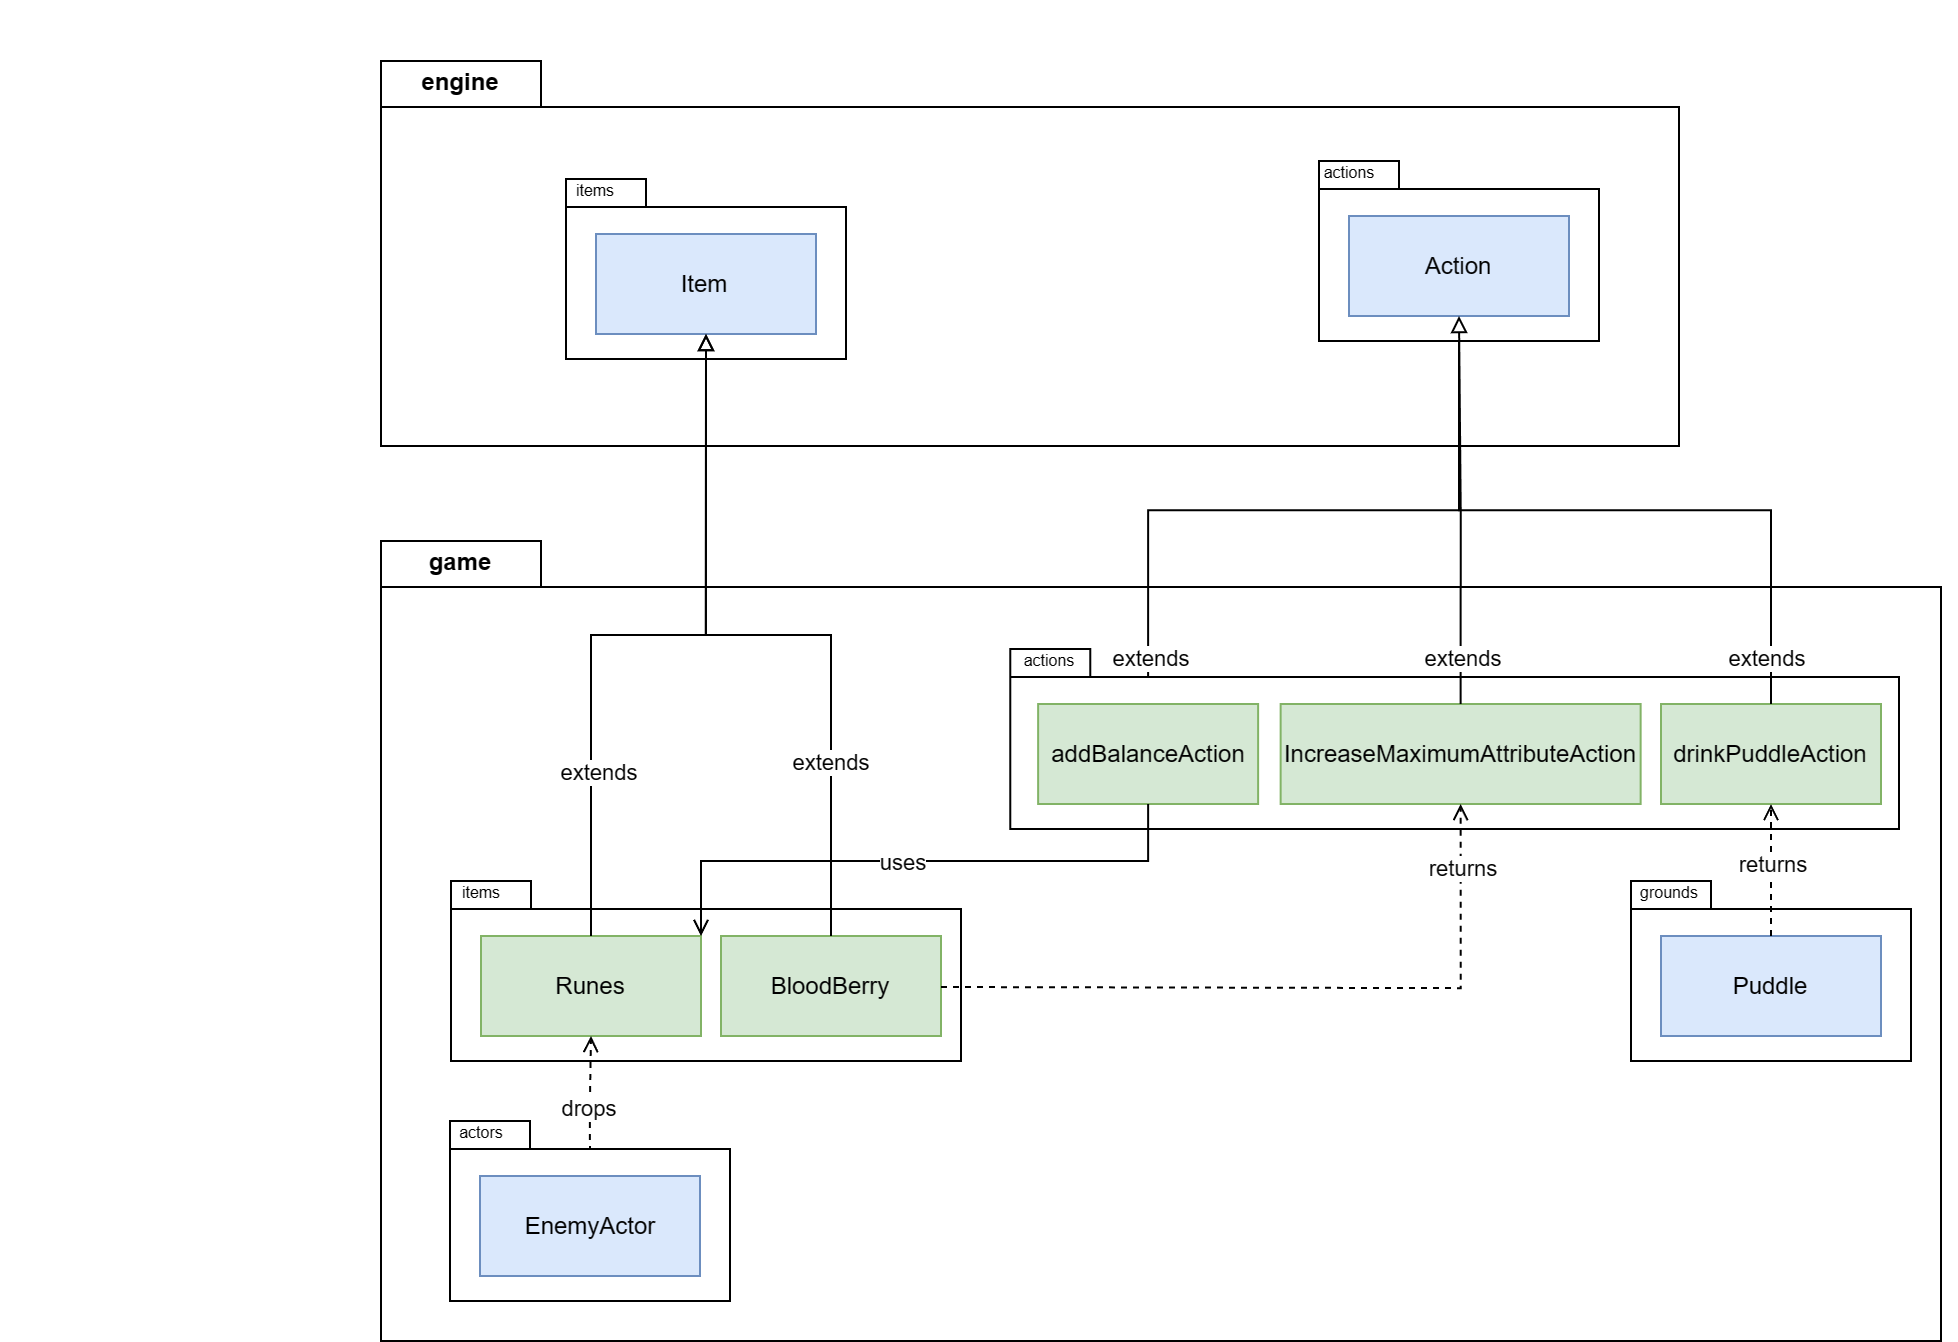

The diagram above was exported from draw.io. Its source (the exported page's mxGraphModel, read from the mxfile embedded in the PNG):
<mxGraphModel dx="3017" dy="823" grid="1" gridSize="10" guides="1" tooltips="1" connect="1" arrows="1" fold="1" page="1" pageScale="1" pageWidth="1654" pageHeight="2336" math="0" shadow="0">
  <root>
    <mxCell id="0" />
    <mxCell id="1" parent="0" />
    <mxCell id="fS5rkrOzrVqnTSO-B5di-2" value="game" style="shape=folder;fontStyle=1;tabWidth=80;tabHeight=23;tabPosition=left;html=1;boundedLbl=1;labelInHeader=1;container=0;collapsible=0;whiteSpace=wrap;" parent="1" vertex="1">
      <mxGeometry x="40" y="440" width="780" height="400" as="geometry" />
    </mxCell>
    <mxCell id="fS5rkrOzrVqnTSO-B5di-5" value="engine" style="shape=folder;fontStyle=1;tabWidth=80;tabHeight=23;tabPosition=left;html=1;boundedLbl=1;labelInHeader=1;container=0;collapsible=0;whiteSpace=wrap;" parent="1" vertex="1">
      <mxGeometry x="40" y="200" width="649" height="192.5" as="geometry" />
    </mxCell>
    <mxCell id="fS5rkrOzrVqnTSO-B5di-18" value="" style="group" parent="1" vertex="1" connectable="0">
      <mxGeometry x="70" y="600" width="260" height="100" as="geometry" />
    </mxCell>
    <mxCell id="Qk0GlnqupFi25nw3-UBE-16" value="" style="shape=folder;fontStyle=1;spacingTop=10;tabWidth=40;tabHeight=14;tabPosition=left;html=1;whiteSpace=wrap;" parent="fS5rkrOzrVqnTSO-B5di-18" vertex="1">
      <mxGeometry x="5" y="10" width="255" height="90" as="geometry" />
    </mxCell>
    <mxCell id="Qk0GlnqupFi25nw3-UBE-17" value="Runes" style="html=1;whiteSpace=wrap;fillColor=#d5e8d4;strokeColor=#82b366;" parent="fS5rkrOzrVqnTSO-B5di-18" vertex="1">
      <mxGeometry x="20" y="37.5" width="110" height="50" as="geometry" />
    </mxCell>
    <mxCell id="Qk0GlnqupFi25nw3-UBE-38" value="&lt;font style=&quot;font-size: 8px;&quot;&gt;items&lt;/font&gt;" style="text;html=1;align=center;verticalAlign=middle;resizable=0;points=[];autosize=1;strokeColor=none;fillColor=none;" parent="fS5rkrOzrVqnTSO-B5di-18" vertex="1">
      <mxGeometry width="40" height="30" as="geometry" />
    </mxCell>
    <mxCell id="fS5rkrOzrVqnTSO-B5di-67" value="BloodBerry" style="html=1;whiteSpace=wrap;fillColor=#d5e8d4;strokeColor=#82b366;" parent="fS5rkrOzrVqnTSO-B5di-18" vertex="1">
      <mxGeometry x="140" y="37.5" width="110" height="50" as="geometry" />
    </mxCell>
    <mxCell id="fS5rkrOzrVqnTSO-B5di-35" style="edgeStyle=orthogonalEdgeStyle;rounded=0;orthogonalLoop=1;jettySize=auto;html=1;endArrow=block;endFill=0;exitX=0.5;exitY=0;exitDx=0;exitDy=0;" parent="1" source="fS5rkrOzrVqnTSO-B5di-32" target="fS5rkrOzrVqnTSO-B5di-28" edge="1">
      <mxGeometry relative="1" as="geometry" />
    </mxCell>
    <mxCell id="fS5rkrOzrVqnTSO-B5di-36" value="extends" style="edgeLabel;html=1;align=center;verticalAlign=middle;resizable=0;points=[];" parent="fS5rkrOzrVqnTSO-B5di-35" connectable="0" vertex="1">
      <mxGeometry x="-0.0385" relative="1" as="geometry">
        <mxPoint x="-71" y="74" as="offset" />
      </mxGeometry>
    </mxCell>
    <mxCell id="fS5rkrOzrVqnTSO-B5di-3" value="" style="html=1;strokeColor=none;resizeWidth=1;resizeHeight=1;fillColor=none;part=1;connectable=0;allowArrows=0;deletable=0;whiteSpace=wrap;" parent="1" vertex="1">
      <mxGeometry x="-150" y="470" width="20" height="20" as="geometry">
        <mxPoint y="30" as="offset" />
      </mxGeometry>
    </mxCell>
    <mxCell id="fS5rkrOzrVqnTSO-B5di-30" value="" style="group" parent="1" connectable="0" vertex="1">
      <mxGeometry x="348.9989743589744" y="484" width="480" height="100" as="geometry" />
    </mxCell>
    <mxCell id="fS5rkrOzrVqnTSO-B5di-31" value="" style="shape=folder;fontStyle=1;spacingTop=10;tabWidth=40;tabHeight=14;tabPosition=left;html=1;whiteSpace=wrap;" parent="fS5rkrOzrVqnTSO-B5di-30" vertex="1">
      <mxGeometry x="5.64" y="10" width="444.36" height="90" as="geometry" />
    </mxCell>
    <mxCell id="fS5rkrOzrVqnTSO-B5di-32" value="addBalanceAction" style="html=1;whiteSpace=wrap;fillColor=#d5e8d4;strokeColor=#82b366;" parent="fS5rkrOzrVqnTSO-B5di-30" vertex="1">
      <mxGeometry x="19.564102564102562" y="37.5" width="110" height="50" as="geometry" />
    </mxCell>
    <mxCell id="fS5rkrOzrVqnTSO-B5di-33" value="&lt;span style=&quot;font-size: 8px;&quot;&gt;actions&lt;/span&gt;" style="text;html=1;align=center;verticalAlign=middle;resizable=0;points=[];autosize=1;strokeColor=none;fillColor=none;" parent="fS5rkrOzrVqnTSO-B5di-30" vertex="1">
      <mxGeometry width="50" height="30" as="geometry" />
    </mxCell>
    <mxCell id="fS5rkrOzrVqnTSO-B5di-37" value="drinkPuddleAction" style="html=1;whiteSpace=wrap;fillColor=#d5e8d4;strokeColor=#82b366;" parent="fS5rkrOzrVqnTSO-B5di-30" vertex="1">
      <mxGeometry x="331.0041025641026" y="37.5" width="110" height="50" as="geometry" />
    </mxCell>
    <mxCell id="fS5rkrOzrVqnTSO-B5di-38" value="IncreaseMaximumAttributeAction" style="html=1;whiteSpace=wrap;fillColor=#d5e8d4;strokeColor=#82b366;" parent="fS5rkrOzrVqnTSO-B5di-30" vertex="1">
      <mxGeometry x="140.82" y="37.5" width="180" height="50" as="geometry" />
    </mxCell>
    <mxCell id="fS5rkrOzrVqnTSO-B5di-39" style="edgeStyle=orthogonalEdgeStyle;rounded=0;orthogonalLoop=1;jettySize=auto;html=1;endArrow=block;endFill=0;exitX=0.5;exitY=0;exitDx=0;exitDy=0;entryX=0.5;entryY=1;entryDx=0;entryDy=0;" parent="1" source="fS5rkrOzrVqnTSO-B5di-37" target="fS5rkrOzrVqnTSO-B5di-28" edge="1">
      <mxGeometry relative="1" as="geometry">
        <mxPoint x="434" y="532" as="sourcePoint" />
        <mxPoint x="550" y="320" as="targetPoint" />
      </mxGeometry>
    </mxCell>
    <mxCell id="fS5rkrOzrVqnTSO-B5di-40" value="extends" style="edgeLabel;html=1;align=center;verticalAlign=middle;resizable=0;points=[];" parent="fS5rkrOzrVqnTSO-B5di-39" connectable="0" vertex="1">
      <mxGeometry x="-0.18" relative="1" as="geometry">
        <mxPoint x="43" y="74" as="offset" />
      </mxGeometry>
    </mxCell>
    <mxCell id="fS5rkrOzrVqnTSO-B5di-49" style="edgeStyle=orthogonalEdgeStyle;rounded=0;orthogonalLoop=1;jettySize=auto;html=1;entryX=0.5;entryY=1;entryDx=0;entryDy=0;dashed=1;endArrow=open;endFill=0;" parent="1" target="fS5rkrOzrVqnTSO-B5di-38" edge="1">
      <mxGeometry relative="1" as="geometry">
        <mxPoint x="320" y="663" as="sourcePoint" />
      </mxGeometry>
    </mxCell>
    <mxCell id="fS5rkrOzrVqnTSO-B5di-51" value="returns" style="edgeLabel;html=1;align=center;verticalAlign=middle;resizable=0;points=[];" parent="fS5rkrOzrVqnTSO-B5di-49" connectable="0" vertex="1">
      <mxGeometry x="0.8205" relative="1" as="geometry">
        <mxPoint as="offset" />
      </mxGeometry>
    </mxCell>
    <mxCell id="Qk0GlnqupFi25nw3-UBE-39" style="edgeStyle=orthogonalEdgeStyle;rounded=0;orthogonalLoop=1;jettySize=auto;html=1;dashed=1;fontSize=13;exitX=0.5;exitY=0;exitDx=0;exitDy=0;endArrow=open;endFill=0;" parent="1" source="fS5rkrOzrVqnTSO-B5di-65" target="Qk0GlnqupFi25nw3-UBE-17" edge="1">
      <mxGeometry relative="1" as="geometry">
        <mxPoint x="235" y="787.5" as="sourcePoint" />
      </mxGeometry>
    </mxCell>
    <mxCell id="fS5rkrOzrVqnTSO-B5di-45" value="drops" style="edgeLabel;html=1;align=center;verticalAlign=middle;resizable=0;points=[];" parent="Qk0GlnqupFi25nw3-UBE-39" connectable="0" vertex="1">
      <mxGeometry x="-0.034" y="-1" relative="1" as="geometry">
        <mxPoint as="offset" />
      </mxGeometry>
    </mxCell>
    <mxCell id="fS5rkrOzrVqnTSO-B5di-63" value="" style="group" parent="1" connectable="0" vertex="1">
      <mxGeometry x="69.5" y="720" width="145" height="100" as="geometry" />
    </mxCell>
    <mxCell id="fS5rkrOzrVqnTSO-B5di-64" value="" style="shape=folder;fontStyle=1;spacingTop=10;tabWidth=40;tabHeight=14;tabPosition=left;html=1;whiteSpace=wrap;" parent="fS5rkrOzrVqnTSO-B5di-63" vertex="1">
      <mxGeometry x="5" y="10" width="140" height="90" as="geometry" />
    </mxCell>
    <mxCell id="fS5rkrOzrVqnTSO-B5di-65" value="EnemyActor" style="html=1;whiteSpace=wrap;fillColor=#dae8fc;strokeColor=#6c8ebf;" parent="fS5rkrOzrVqnTSO-B5di-63" vertex="1">
      <mxGeometry x="20" y="37.5" width="110" height="50" as="geometry" />
    </mxCell>
    <mxCell id="fS5rkrOzrVqnTSO-B5di-66" value="&lt;span style=&quot;font-size: 8px;&quot;&gt;actors&lt;/span&gt;" style="text;html=1;align=center;verticalAlign=middle;resizable=0;points=[];autosize=1;strokeColor=none;fillColor=none;" parent="fS5rkrOzrVqnTSO-B5di-63" vertex="1">
      <mxGeometry x="-5" width="50" height="30" as="geometry" />
    </mxCell>
    <mxCell id="fS5rkrOzrVqnTSO-B5di-43" style="edgeStyle=orthogonalEdgeStyle;rounded=0;orthogonalLoop=1;jettySize=auto;html=1;entryX=1;entryY=0;entryDx=0;entryDy=0;endArrow=open;endFill=0;" parent="1" source="fS5rkrOzrVqnTSO-B5di-32" target="Qk0GlnqupFi25nw3-UBE-17" edge="1">
      <mxGeometry relative="1" as="geometry">
        <Array as="points">
          <mxPoint x="424" y="600" />
          <mxPoint x="200" y="600" />
        </Array>
      </mxGeometry>
    </mxCell>
    <mxCell id="fS5rkrOzrVqnTSO-B5di-44" value="uses" style="edgeLabel;html=1;align=center;verticalAlign=middle;resizable=0;points=[];" parent="fS5rkrOzrVqnTSO-B5di-43" connectable="0" vertex="1">
      <mxGeometry x="-0.1007" y="-1" relative="1" as="geometry">
        <mxPoint x="-22" y="1" as="offset" />
      </mxGeometry>
    </mxCell>
    <mxCell id="fS5rkrOzrVqnTSO-B5di-76" value="" style="group" parent="1" connectable="0" vertex="1">
      <mxGeometry x="660" y="600" width="145" height="100" as="geometry" />
    </mxCell>
    <mxCell id="fS5rkrOzrVqnTSO-B5di-77" value="" style="shape=folder;fontStyle=1;spacingTop=10;tabWidth=40;tabHeight=14;tabPosition=left;html=1;whiteSpace=wrap;" parent="fS5rkrOzrVqnTSO-B5di-76" vertex="1">
      <mxGeometry x="5" y="10" width="140" height="90" as="geometry" />
    </mxCell>
    <mxCell id="fS5rkrOzrVqnTSO-B5di-78" value="Puddle" style="html=1;whiteSpace=wrap;fillColor=#dae8fc;strokeColor=#6c8ebf;" parent="fS5rkrOzrVqnTSO-B5di-76" vertex="1">
      <mxGeometry x="20" y="37.5" width="110" height="50" as="geometry" />
    </mxCell>
    <mxCell id="fS5rkrOzrVqnTSO-B5di-79" value="&lt;span style=&quot;font-size: 8px;&quot;&gt;grounds&lt;/span&gt;" style="text;html=1;align=center;verticalAlign=middle;resizable=0;points=[];autosize=1;strokeColor=none;fillColor=none;" parent="fS5rkrOzrVqnTSO-B5di-76" vertex="1">
      <mxGeometry x="-1" width="50" height="30" as="geometry" />
    </mxCell>
    <mxCell id="fS5rkrOzrVqnTSO-B5di-88" style="edgeStyle=orthogonalEdgeStyle;rounded=0;orthogonalLoop=1;jettySize=auto;html=1;exitX=0.5;exitY=0;exitDx=0;exitDy=0;dashed=1;endArrow=open;endFill=0;" parent="1" source="fS5rkrOzrVqnTSO-B5di-78" target="fS5rkrOzrVqnTSO-B5di-37" edge="1">
      <mxGeometry relative="1" as="geometry" />
    </mxCell>
    <mxCell id="fS5rkrOzrVqnTSO-B5di-89" value="returns" style="edgeLabel;html=1;align=center;verticalAlign=middle;resizable=0;points=[];" parent="fS5rkrOzrVqnTSO-B5di-88" connectable="0" vertex="1">
      <mxGeometry x="0.2316" y="1" relative="1" as="geometry">
        <mxPoint x="1" y="4" as="offset" />
      </mxGeometry>
    </mxCell>
    <mxCell id="fS5rkrOzrVqnTSO-B5di-6" value="" style="html=1;strokeColor=none;resizeWidth=1;resizeHeight=1;fillColor=none;part=1;connectable=0;allowArrows=0;deletable=0;whiteSpace=wrap;" parent="1" vertex="1">
      <mxGeometry x="-150" y="170" width="780.0000000000002" height="155.75" as="geometry">
        <mxPoint y="30" as="offset" />
      </mxGeometry>
    </mxCell>
    <mxCell id="fS5rkrOzrVqnTSO-B5di-20" value="" style="group" parent="1" vertex="1" connectable="0">
      <mxGeometry x="127.5" y="221" width="145" height="100" as="geometry" />
    </mxCell>
    <mxCell id="fS5rkrOzrVqnTSO-B5di-92" value="" style="group" parent="fS5rkrOzrVqnTSO-B5di-20" connectable="0" vertex="1">
      <mxGeometry y="28" width="145" height="100" as="geometry" />
    </mxCell>
    <mxCell id="fS5rkrOzrVqnTSO-B5di-21" value="" style="shape=folder;fontStyle=1;spacingTop=10;tabWidth=40;tabHeight=14;tabPosition=left;html=1;whiteSpace=wrap;" parent="fS5rkrOzrVqnTSO-B5di-92" vertex="1">
      <mxGeometry x="5" y="10" width="140" height="90" as="geometry" />
    </mxCell>
    <mxCell id="fS5rkrOzrVqnTSO-B5di-22" value="Item" style="html=1;whiteSpace=wrap;fillColor=#dae8fc;strokeColor=#6c8ebf;" parent="fS5rkrOzrVqnTSO-B5di-92" vertex="1">
      <mxGeometry x="20" y="37.5" width="110" height="50" as="geometry" />
    </mxCell>
    <mxCell id="fS5rkrOzrVqnTSO-B5di-23" value="&lt;font style=&quot;font-size: 8px;&quot;&gt;items&lt;/font&gt;" style="text;html=1;align=center;verticalAlign=middle;resizable=0;points=[];autosize=1;strokeColor=none;fillColor=none;" parent="fS5rkrOzrVqnTSO-B5di-92" vertex="1">
      <mxGeometry width="40" height="30" as="geometry" />
    </mxCell>
    <mxCell id="fS5rkrOzrVqnTSO-B5di-26" value="" style="group" parent="1" connectable="0" vertex="1">
      <mxGeometry x="504" y="240" width="145" height="100" as="geometry" />
    </mxCell>
    <mxCell id="fS5rkrOzrVqnTSO-B5di-27" value="" style="shape=folder;fontStyle=1;spacingTop=10;tabWidth=40;tabHeight=14;tabPosition=left;html=1;whiteSpace=wrap;" parent="fS5rkrOzrVqnTSO-B5di-26" vertex="1">
      <mxGeometry x="5" y="10" width="140" height="90" as="geometry" />
    </mxCell>
    <mxCell id="fS5rkrOzrVqnTSO-B5di-28" value="Action" style="html=1;whiteSpace=wrap;fillColor=#dae8fc;strokeColor=#6c8ebf;" parent="fS5rkrOzrVqnTSO-B5di-26" vertex="1">
      <mxGeometry x="20" y="37.5" width="110" height="50" as="geometry" />
    </mxCell>
    <mxCell id="fS5rkrOzrVqnTSO-B5di-29" value="&lt;span style=&quot;font-size: 8px;&quot;&gt;actions&lt;/span&gt;" style="text;html=1;align=center;verticalAlign=middle;resizable=0;points=[];autosize=1;strokeColor=none;fillColor=none;" parent="fS5rkrOzrVqnTSO-B5di-26" vertex="1">
      <mxGeometry x="-5" width="50" height="30" as="geometry" />
    </mxCell>
    <mxCell id="fS5rkrOzrVqnTSO-B5di-41" style="edgeStyle=orthogonalEdgeStyle;rounded=0;orthogonalLoop=1;jettySize=auto;html=1;endArrow=block;endFill=0;exitX=0.5;exitY=0;exitDx=0;exitDy=0;entryX=0.5;entryY=1;entryDx=0;entryDy=0;" parent="1" source="fS5rkrOzrVqnTSO-B5di-38" target="fS5rkrOzrVqnTSO-B5di-28" edge="1">
      <mxGeometry relative="1" as="geometry">
        <mxPoint x="553" y="532" as="sourcePoint" />
        <mxPoint x="555" y="328" as="targetPoint" />
      </mxGeometry>
    </mxCell>
    <mxCell id="fS5rkrOzrVqnTSO-B5di-42" value="extends" style="edgeLabel;html=1;align=center;verticalAlign=middle;resizable=0;points=[];" parent="fS5rkrOzrVqnTSO-B5di-41" connectable="0" vertex="1">
      <mxGeometry x="-0.0385" relative="1" as="geometry">
        <mxPoint y="71" as="offset" />
      </mxGeometry>
    </mxCell>
    <mxCell id="fS5rkrOzrVqnTSO-B5di-68" style="edgeStyle=orthogonalEdgeStyle;rounded=0;orthogonalLoop=1;jettySize=auto;html=1;endArrow=block;endFill=0;entryX=0.5;entryY=1;entryDx=0;entryDy=0;" parent="1" source="fS5rkrOzrVqnTSO-B5di-67" target="fS5rkrOzrVqnTSO-B5di-22" edge="1">
      <mxGeometry relative="1" as="geometry">
        <mxPoint x="240.00000000000045" y="320" as="targetPoint" />
      </mxGeometry>
    </mxCell>
    <mxCell id="fS5rkrOzrVqnTSO-B5di-69" value="extends" style="edgeLabel;html=1;align=center;verticalAlign=middle;resizable=0;points=[];" parent="fS5rkrOzrVqnTSO-B5di-68" connectable="0" vertex="1">
      <mxGeometry x="-0.5235" y="1" relative="1" as="geometry">
        <mxPoint as="offset" />
      </mxGeometry>
    </mxCell>
    <mxCell id="fS5rkrOzrVqnTSO-B5di-24" style="edgeStyle=orthogonalEdgeStyle;rounded=0;orthogonalLoop=1;jettySize=auto;html=1;entryX=0.5;entryY=1;entryDx=0;entryDy=0;endArrow=block;endFill=0;" parent="1" source="Qk0GlnqupFi25nw3-UBE-17" target="fS5rkrOzrVqnTSO-B5di-22" edge="1">
      <mxGeometry relative="1" as="geometry" />
    </mxCell>
    <mxCell id="fS5rkrOzrVqnTSO-B5di-25" value="extends" style="edgeLabel;html=1;align=center;verticalAlign=middle;resizable=0;points=[];" parent="fS5rkrOzrVqnTSO-B5di-24" vertex="1" connectable="0">
      <mxGeometry x="-0.106" relative="1" as="geometry">
        <mxPoint x="-6" y="68" as="offset" />
      </mxGeometry>
    </mxCell>
  </root>
</mxGraphModel>